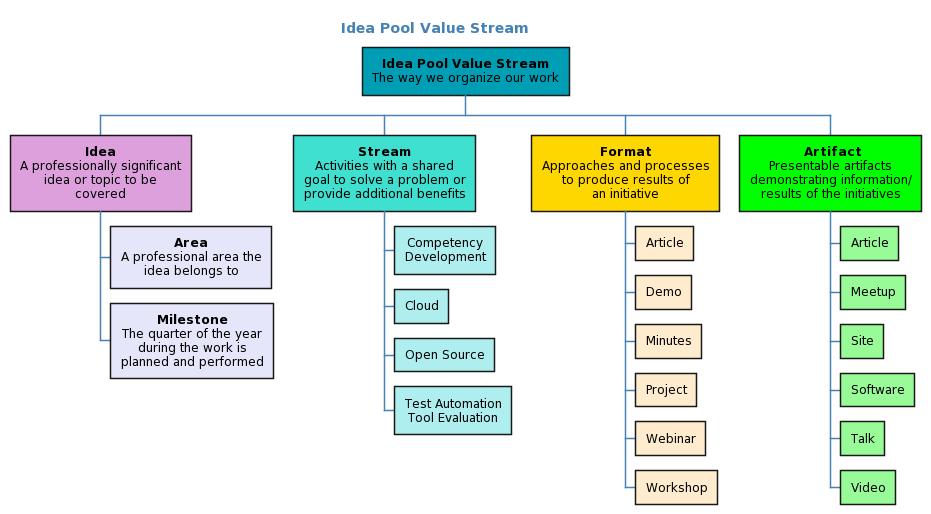

The diagram above was rendered by PlantUML. Its source (embedded in the PNG):
@startwbs

title Idea Pool Value Stream

skinparam defaultTextAlignment center
skinparam backgroundColor transparent
skinparam titleFontColor SteelBlue

skinparam arrow {
    Color SteelBlue
    FontColor SteelBlue
}

+[#009eb4]:**Idea Pool Value Stream**
The way we organize our work;

++[#Plum]:**Idea**
A professionally significant
idea or topic to be
covered;

++-[#Lavender]:**Area**
A professional area the
idea belongs to;

+++[#Lavender]:**Milestone**
The quarter of the year
during the work is
planned and performed;

++[#Turquoise]:**Stream**
Activities with a shared
goal to solve a problem or
provide additional benefits;

+++[#PaleTurquoise] Competency\nDevelopment
+++[#PaleTurquoise] Cloud
+++[#PaleTurquoise] Open Source
+++[#PaleTurquoise] Test Automation\nTool Evaluation

++[#Gold]:**Format**
Approaches and processes
to produce results of
an initiative;

+++[#BlanchedAlmond] Article
+++[#BlanchedAlmond] Demo
+++[#BlanchedAlmond] Minutes
+++[#BlanchedAlmond] Project
+++[#BlanchedAlmond] Webinar
+++[#BlanchedAlmond] Workshop

++[#Lime]: **Artifact**
Presentable artifacts
demonstrating information/
results of the initiatives;

+++[#PaleGreen] Article
+++[#PaleGreen] Meetup
+++[#PaleGreen] Site
+++[#PaleGreen] Software
+++[#PaleGreen] Talk
+++[#PaleGreen] Video

@endwbs